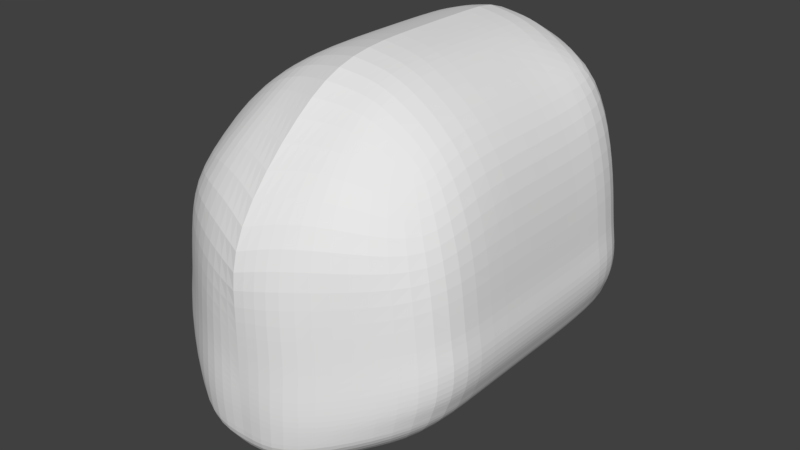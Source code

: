 # Source: Yoda_2.blend  (saved by Blender 2.79.0; exported with 4.5.12 LTS)
import bpy
from mathutils import Matrix  # noqa: F401  (used for matrix-valued properties, if any)

bpy.ops.wm.read_factory_settings(use_empty=True)
scene = bpy.context.scene
scene.name = 'Scene'

# ---- collections
col_collection_1 = bpy.data.collections.new('Collection 1'); scene.collection.children.link(col_collection_1)

# ---- world
world_world = bpy.data.worlds.new('World'); scene.world = world_world
world_world.color = (0.05088, 0.05088, 0.05088)
world_world.use_sun_shadow = False
world_world.sun_shadow_jitter_overblur = 0.0
world_world.cycles.sampling_method = 'MANUAL'

# ---- meshes
me_plane = bpy.data.meshes.new('Plane')
me_plane.from_pydata([(0.0, -0.8706, -1.126e-07), (1.305, -0.9191, 0.7425), (0.0, 0.7838, -0.007455), (1.305, 0.8647, 0.7351), (1.712, 1.521, 2.029), (1.756, -0.9512, 1.393), (1.756, 0.8326, 1.386), (1.311, 1.535, 0.8383), (1.706, -0.933, 1.933), (1.706, 0.8508, 1.926), (0.4213, -0.8955, 0.1631), (0.4213, 0.8254, 0.1556), (1.684, 1.51, 1.326), (1.121, 1.988, 1.368), (1.631, 0.8487, 1.06), (1.631, -0.9351, 1.068), (1.762, 1.502, 1.489), (0.5197, 2.159, 1.267), (0.8631, -0.9073, 0.4528), (1.782, 1.512, 1.781), (0.0, 2.173, 1.314), (0.8631, 0.845, 0.4454), (1.056, 1.982, 0.7224), (1.776, 0.8417, 1.678), (1.776, -0.9421, 1.686), (0.4272, 1.495, 0.2589), (1.11, 2.02, 1.716), (1.128, 1.979, 1.097), (1.678, 0.8406, 1.223), (0.869, 1.515, 0.5486), (1.678, -0.9432, 1.23), (0.0, 2.182, 1.584), (0.4759, 2.139, 0.5719), (0.0, 2.164, 1.044), (1.662, -0.933, 2.478), (1.662, 0.8508, 2.47), (0.0, 2.126, 0.5139), (1.637, 1.519, 1.164), (0.0, 1.454, 0.0958), (1.498, -0.933, 3.178), (1.498, 0.8508, 3.171), (0.5317, 2.208, 1.666), (0.5246, 2.15, 0.9967), (0.0, -0.9054, 4.172), (1.192, -0.933, 3.648), (0.0, 0.8784, 4.165), (1.192, 0.8508, 3.641), (0.3465, -0.8622, 4.103), (0.3465, 0.9216, 4.096), (0.6795, -0.9038, 3.991), (0.6795, 0.88, 3.984), (0.0, 0.0647, -5.631e-08), (1.305, 0.08092, 0.7425), (1.756, 0.04879, 1.393), (1.706, 0.06704, 1.933), (0.4213, 0.07303, 0.1631), (1.631, 0.06486, 1.068), (0.8631, 0.07698, 0.4528), (1.776, 0.05791, 1.686), (1.678, 0.05682, 1.23), (1.662, 0.06704, 2.478), (1.498, 0.06704, 3.178), (0.0, 0.0946, 4.172), (1.192, 0.06704, 3.648), (0.3465, 0.1378, 4.103), (0.6795, 0.09619, 3.991), (0.0, -1.556, -0.03174), (1.281, -1.604, 0.7108), (0.0, -2.541, 1.05), (1.732, -1.636, 1.361), (0.0, -2.522, 1.591), (1.683, -1.618, 1.902), (0.3975, -1.581, 0.1314), (0.4949, -2.555, 1.003), (0.502, -2.497, 1.673), (1.607, -1.62, 1.036), (0.0, -2.514, 0.5205), (0.4462, -2.534, 0.5785), (0.8393, -1.592, 0.4211), (1.098, -2.166, 1.149), (1.081, -2.126, 1.768), (1.027, -2.148, 0.7738), (1.752, -1.627, 1.654), (0.0, -2.531, 1.32), (0.49, -2.546, 1.273), (1.091, -2.157, 1.419), (0.4706, -2.544, 0.791), (1.655, -1.628, 1.199), (0.0, -2.527, 0.7855), (1.063, -2.157, 0.9613), (0.0, -2.522, 2.135), (1.638, -1.618, 2.446), (0.4573, -2.497, 2.217), (1.036, -2.126, 2.312), (0.0, -2.522, 2.888), (1.474, -1.543, 2.856), (0.3976, -2.333, 3.059), (0.9763, -2.126, 3.065), (0.0, -1.561, 3.835), (1.168, -1.372, 3.355), (0.3227, -1.45, 3.795), (0.6557, -1.425, 3.729), (0.0, 2.145, 0.7788), (0.5003, 2.144, 0.7843), (1.092, 1.98, 0.9099), (0.0, 2.182, 2.128), (1.668, 1.521, 2.573), (0.487, 2.208, 2.21), (1.066, 2.02, 2.261), (0.0, 2.182, 2.881), (1.504, 1.521, 3.274), (0.4273, 2.208, 2.963), (1.006, 2.02, 3.014), (0.0, 1.817, 4.141), (1.198, 1.521, 3.744), (0.3524, 1.852, 4.065), (0.6855, 1.781, 3.938)], [], [(57, 21, 3, 52), (59, 28, 6, 53), (26, 41, 107, 108), (12, 104, 27, 16), (19, 13, 26, 4), (58, 23, 9, 54), (7, 29, 22, 37), (54, 9, 35, 60), (25, 38, 36, 32), (51, 2, 11, 55), (29, 25, 32, 22), (13, 17, 41, 26), (52, 3, 14, 56), (104, 103, 42, 27), (103, 102, 33, 42), (17, 20, 31, 41), (55, 11, 21, 57), (1, 15, 75, 67), (3, 21, 29, 7), (9, 23, 19, 4), (44, 49, 101, 99), (53, 6, 23, 58), (49, 47, 100, 101), (6, 28, 12, 16), (34, 39, 95, 91), (50, 46, 114, 116), (28, 14, 37, 12), (10, 18, 78, 72), (0, 10, 72, 66), (21, 11, 25, 29), (56, 14, 28, 59), (46, 40, 110, 114), (39, 44, 99, 95), (60, 35, 40, 61), (48, 50, 116, 115), (11, 2, 38, 25), (30, 5, 69, 87), (8, 34, 91, 71), (35, 9, 4, 106), (45, 48, 115, 113), (47, 43, 98, 100), (14, 3, 7, 37), (15, 30, 87, 75), (23, 6, 16, 19), (24, 8, 71, 82), (65, 63, 46, 50), (62, 64, 48, 45), (64, 65, 50, 48), (18, 1, 67, 78), (40, 35, 106, 110), (5, 24, 82, 69), (61, 40, 46, 63), (39, 61, 63, 44), (47, 49, 65, 64), (43, 47, 64, 62), (49, 44, 63, 65), (34, 60, 61, 39), (15, 56, 59, 30), (5, 53, 58, 24), (10, 55, 57, 18), (1, 52, 56, 15), (0, 51, 55, 10), (8, 54, 60, 34), (24, 58, 54, 8), (30, 59, 53, 5), (18, 57, 52, 1), (89, 87, 69, 79), (74, 80, 93, 92), (85, 82, 71, 80), (83, 84, 74, 70), (88, 86, 73, 68), (66, 72, 77, 76), (78, 67, 75, 81), (72, 78, 81, 77), (84, 85, 80, 74), (86, 89, 79, 73), (73, 79, 85, 84), (68, 73, 84, 83), (79, 69, 82, 85), (77, 81, 89, 86), (76, 77, 86, 88), (81, 75, 87, 89), (92, 93, 97, 96), (70, 74, 92, 90), (80, 71, 91, 93), (96, 97, 101, 100), (93, 91, 95, 97), (90, 92, 96, 94), (97, 95, 99, 101), (94, 96, 100, 98), (16, 27, 13, 19), (27, 42, 17, 13), (42, 33, 20, 17), (37, 22, 104, 12), (22, 32, 103, 104), (32, 36, 102, 103), (108, 107, 111, 112), (4, 26, 108, 106), (41, 31, 105, 107), (111, 109, 113, 115), (112, 111, 115, 116), (107, 105, 109, 111), (106, 108, 112, 110), (110, 112, 116, 114)])
me_plane.use_remesh_preserve_volume = False
me_plane.use_remesh_preserve_attributes = False
me_plane.use_mirror_vertex_groups = False
me_plane.update()

# ---- objects
ob_plane = bpy.data.objects.new('Plane', me_plane)

# ---- transforms, parenting, visibility, modifiers, constraints
ob_plane.location = (0.0, 0.0, 0.0)
ob_plane.lineart.crease_threshold = 0.0
_m = ob_plane.modifiers.new('Subsurf', 'SUBSURF')
_m.uv_smooth = 'PRESERVE_CORNERS'
_m.quality = 2
_m.show_only_control_edges = False
_m = ob_plane.modifiers.new('Mirror', 'MIRROR')
_m.use_clip = True

# ---- collection membership
col_collection_1.objects.link(ob_plane)

# ---- scene / render settings (as saved in the file)
scene.frame_start = 1; scene.frame_end = 250; scene.frame_set(1)
scene.render.engine = 'BLENDER_EEVEE_NEXT'
scene.render.resolution_percentage = 50
scene.render.dither_intensity = 0.0
scene.cycles.use_denoising = False
scene.cycles.samples = 128
scene.cycles.sampling_pattern = 'TABULATED_SOBOL'
scene.cycles.use_adaptive_sampling = False
scene.cycles.use_light_tree = False
scene.cycles.blur_glossy = 0.0
scene.cycles.sample_clamp_indirect = 0.0
scene.view_settings.view_transform = 'Standard'
bpy.context.view_layer.update()

# ---- added for rendering (the .blend has no active camera and no usable light): camera, sun
cam_auto = bpy.data.cameras.new('AutoCamera')
cam_auto.lens = 50.0
cam_auto.sensor_width = 36.0
cam_auto.clip_end = 1000.0
ob_auto_camera = bpy.data.objects.new('AutoCamera', cam_auto)
scene.collection.objects.link(ob_auto_camera)
ob_auto_camera.location = (6.68643, -8.19695, 7.43188)
ob_auto_camera.rotation_euler = (1.09748, -7.21219e-08, 0.694738)
scene.camera = ob_auto_camera
light_auto_sun = bpy.data.lights.new('AutoSun', 'SUN')
light_auto_sun.energy = 3.0
light_auto_sun.angle = 0.0523599
ob_auto_sun = bpy.data.objects.new('AutoSun', light_auto_sun)
scene.collection.objects.link(ob_auto_sun)
ob_auto_sun.rotation_euler = (0.872665, 0.174533, 0.523599)
bpy.context.view_layer.update()
